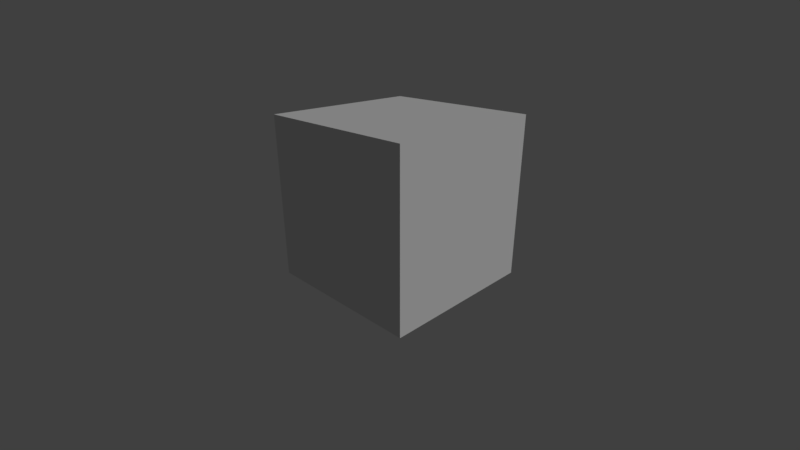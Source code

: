 # Source: call_hx.blend  (saved by Blender 2.93.20; exported with 4.5.12 LTS)
import bpy
from mathutils import Matrix  # noqa: F401  (used for matrix-valued properties, if any)

bpy.ops.wm.read_factory_settings(use_empty=True)
scene = bpy.context.scene
scene.name = 'Scene'

# ---- collections
col_collection_1 = bpy.data.collections.new('Collection 1'); scene.collection.children.link(col_collection_1)

# ---- materials (node trees are filled in below, after node groups)
mat_material = bpy.data.materials.new('Material')
mat_material.alpha_threshold = 0.0
mat_material.use_transparent_shadow = False
mat_material.roughness = 0.5
mat_material.line_color = (0.0, 0.0, 0.0, 1.0)

# ---- material node trees
mat_material.use_nodes = True; mat_material.node_tree.nodes.clear()
_N = mat_material.node_tree.nodes; _L = mat_material.node_tree.links
n0 = _N.new('ShaderNodeOutputMaterial'); n0.name = 'Material Output'; n0.location = (300, 300)
n1 = _N.new('ShaderNodeBsdfDiffuse'); n1.name = 'Diffuse BSDF'; n1.location = (10, 300)
_L.new(n1.outputs[0], n0.inputs[0])
n0.is_active_output = True

# ---- world
world_world = bpy.data.worlds.new('World'); scene.world = world_world
world_world.use_nodes = True; world_world.node_tree.nodes.clear()
_N = world_world.node_tree.nodes; _L = world_world.node_tree.links
n0 = _N.new('ShaderNodeOutputWorld'); n0.name = 'World Output'; n0.location = (300, 300)
n1 = _N.new('ShaderNodeBackground'); n1.name = 'Background'; n1.location = (10, 300)
n1.inputs[0].default_value = (0.05088, 0.05088, 0.05088, 1.0)
_L.new(n1.outputs[0], n0.inputs[0])
n0.is_active_output = True
world_world.color = (0.05088, 0.05088, 0.05088)
world_world.use_sun_shadow = False
world_world.sun_shadow_jitter_overblur = 0.0
world_world.cycles.sampling_method = 'MANUAL'

# ---- cameras
cam_camera = bpy.data.cameras.new('Camera')
cam_camera.clip_end = 100.0
cam_camera.lens = 20.0
cam_camera.sensor_width = 32.0
cam_camera.sensor_height = 18.0
cam_camera.ortho_scale = 7.314
cam_camera.dof.focus_distance = 0.0
cam_camera.dof.aperture_fstop = 128.0

# ---- lights
light_sun = bpy.data.lights.new('Sun', 'SUN')
light_sun.transmission_factor = 0.0
light_sun.energy = 1.0
light_sun.shadow_soft_size = 0.125

# ---- meshes
me_cube = bpy.data.meshes.new('Cube')
me_cube.from_pydata([(1.0, 1.0, -1.0), (1.0, -1.0, -1.0), (-1.0, -1.0, -1.0), (-1.0, 1.0, -1.0), (1.0, 1.0, 1.0), (1.0, -1.0, 1.0), (-1.0, -1.0, 1.0), (-1.0, 1.0, 1.0)], [], [(0, 1, 2, 3), (4, 7, 6, 5), (0, 4, 5, 1), (1, 5, 6, 2), (2, 6, 7, 3), (4, 0, 3, 7)])
me_cube.materials.append(mat_material)
me_cube.use_remesh_preserve_volume = False
me_cube.use_remesh_preserve_attributes = False
me_cube.use_mirror_vertex_groups = False
me_cube.update()

# ---- objects
ob_sun = bpy.data.objects.new('Sun', light_sun)
ob_cube = bpy.data.objects.new('Cube', me_cube)
ob_camera = bpy.data.objects.new('Camera', cam_camera)

# ---- transforms, parenting, visibility, modifiers, constraints
ob_sun.location = (0.0, 0.0, 4.0)
ob_sun.rotation_euler = (0.0, 0.7854, 0.0)
ob_sun.lineart.crease_threshold = 0.0
ob_cube.location = (0.0, 0.0, 1.0)
ob_cube.lock_rotations_4d = False
ob_cube.empty_display_type = 'ARROWS'
ob_cube.lineart.crease_threshold = 0.0
ob_camera.location = (4.0, -4.0, 3.0)
ob_camera.rotation_euler = (1.178, -0.0, 0.7854)
ob_camera.lock_rotations_4d = False
ob_camera.empty_display_type = 'ARROWS'
ob_camera.color = (0.0, 0.0, 0.0, 0.0)
ob_camera.display_type = 'WIRE'
ob_camera.lineart.crease_threshold = 0.0

# ---- collection membership
scene.collection.objects.link(ob_sun)
col_collection_1.objects.link(ob_cube)
col_collection_1.objects.link(ob_camera)

# ---- scene / render settings (as saved in the file)
scene.camera = ob_camera
scene.frame_start = 1; scene.frame_end = 250; scene.frame_set(1)
scene.render.engine = 'BLENDER_EEVEE_NEXT'
scene.render.resolution_percentage = 50
scene.render.dither_intensity = 0.0
scene.render.motion_blur_shutter = 1.0
scene.cycles.use_denoising = False
scene.cycles.samples = 128
scene.cycles.sampling_pattern = 'TABULATED_SOBOL'
scene.cycles.use_adaptive_sampling = False
scene.cycles.use_light_tree = False
scene.view_settings.view_transform = 'Standard'
bpy.context.view_layer.update()
